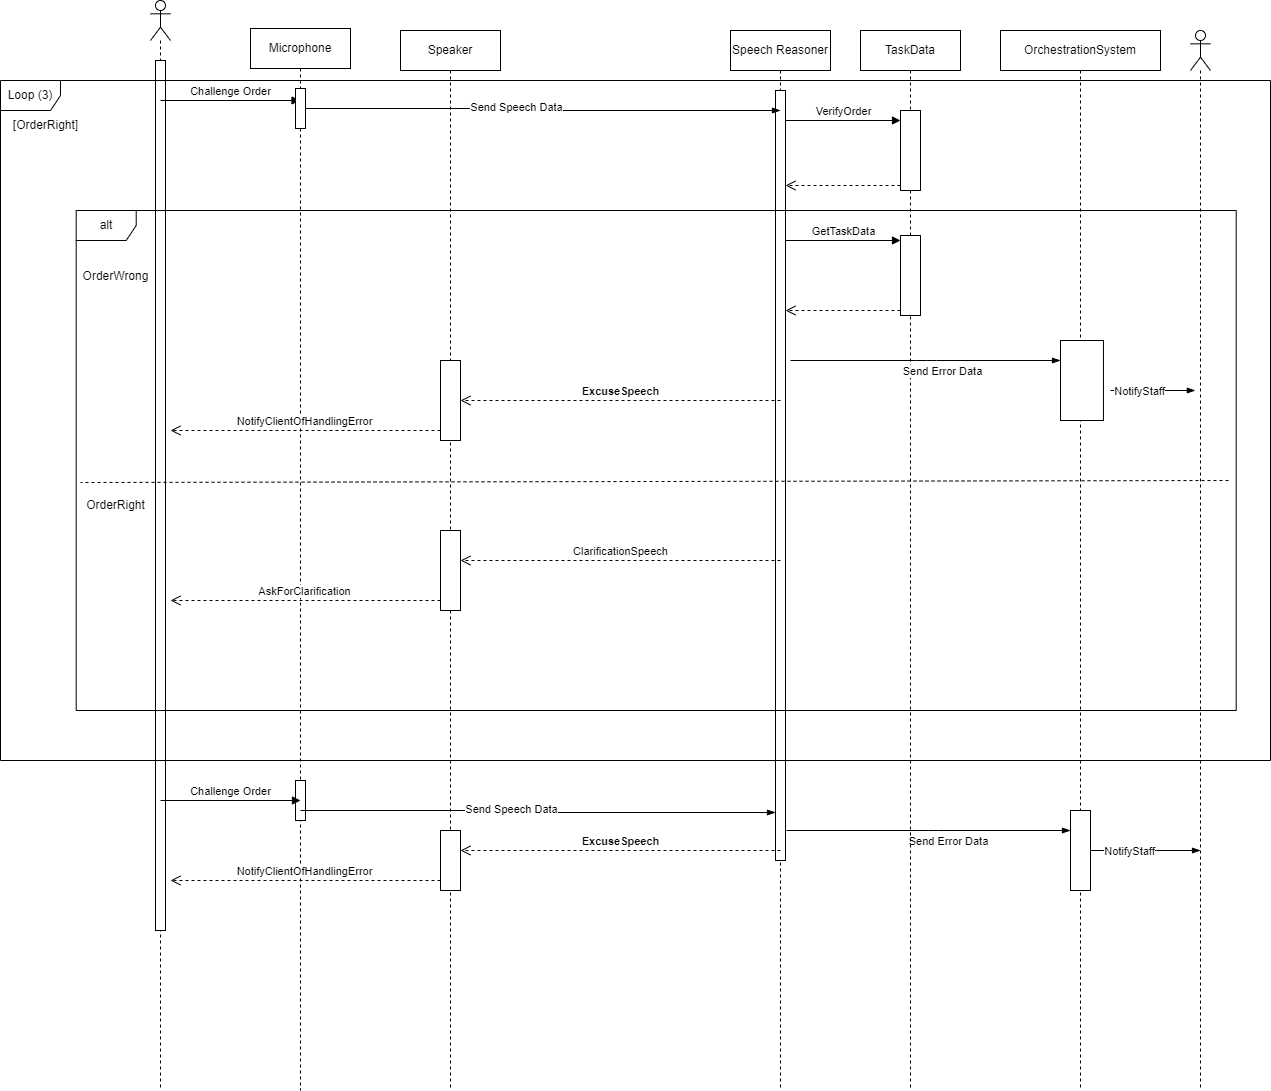

The diagram above was exported from draw.io. Its source (the exported page's mxGraphModel, read from the mxfile embedded in the PNG):
<mxGraphModel dx="2064" dy="1126" grid="1" gridSize="10" guides="1" tooltips="1" connect="1" arrows="1" fold="1" page="0" pageScale="1" pageWidth="850" pageHeight="1100" math="0" shadow="0">
  <root>
    <mxCell id="0" />
    <mxCell id="1" parent="0" />
    <mxCell id="36" value="" style="shape=umlLifeline;perimeter=lifelinePerimeter;whiteSpace=wrap;html=1;container=1;dropTarget=0;collapsible=0;recursiveResize=0;outlineConnect=0;portConstraint=eastwest;newEdgeStyle={&quot;curved&quot;:0,&quot;rounded&quot;:0};participant=umlActor;" vertex="1" parent="1">
      <mxGeometry x="1180" y="110" width="20" height="1060" as="geometry" />
    </mxCell>
    <mxCell id="27" value="OrchestrationSystem" style="shape=umlLifeline;perimeter=lifelinePerimeter;whiteSpace=wrap;html=1;container=1;dropTarget=0;collapsible=0;recursiveResize=0;outlineConnect=0;portConstraint=eastwest;newEdgeStyle={&quot;curved&quot;:0,&quot;rounded&quot;:0};" vertex="1" parent="1">
      <mxGeometry x="990" y="110" width="160" height="1060" as="geometry" />
    </mxCell>
    <mxCell id="73" value="" style="edgeStyle=elbowEdgeStyle;fontSize=12;html=1;endArrow=blockThin;endFill=1;" edge="1" parent="27">
      <mxGeometry width="160" relative="1" as="geometry">
        <mxPoint x="-214" y="800" as="sourcePoint" />
        <mxPoint x="70" y="800" as="targetPoint" />
      </mxGeometry>
    </mxCell>
    <mxCell id="74" value="Send Error Data" style="edgeLabel;html=1;align=center;verticalAlign=middle;resizable=0;points=[];" vertex="1" connectable="0" parent="73">
      <mxGeometry x="0.28" y="-2" relative="1" as="geometry">
        <mxPoint x="-21" y="8" as="offset" />
      </mxGeometry>
    </mxCell>
    <mxCell id="75" value="" style="html=1;points=[[0,0,0,0,5],[0,1,0,0,-5],[1,0,0,0,5],[1,1,0,0,-5]];perimeter=orthogonalPerimeter;outlineConnect=0;targetShapes=umlLifeline;portConstraint=eastwest;newEdgeStyle={&quot;curved&quot;:0,&quot;rounded&quot;:0};" vertex="1" parent="27">
      <mxGeometry x="70" y="780" width="20" height="80" as="geometry" />
    </mxCell>
    <mxCell id="6" value="" style="shape=umlLifeline;perimeter=lifelinePerimeter;whiteSpace=wrap;html=1;container=1;dropTarget=0;collapsible=0;recursiveResize=0;outlineConnect=0;portConstraint=eastwest;newEdgeStyle={&quot;curved&quot;:0,&quot;rounded&quot;:0};participant=umlActor;" vertex="1" parent="1">
      <mxGeometry x="140" y="80" width="20" height="1090" as="geometry" />
    </mxCell>
    <mxCell id="9" value="" style="html=1;points=[[0,0,0,0,5],[0,1,0,0,-5],[1,0,0,0,5],[1,1,0,0,-5]];perimeter=orthogonalPerimeter;outlineConnect=0;targetShapes=umlLifeline;portConstraint=eastwest;newEdgeStyle={&quot;curved&quot;:0,&quot;rounded&quot;:0};" vertex="1" parent="6">
      <mxGeometry x="5" y="60" width="10" height="870" as="geometry" />
    </mxCell>
    <mxCell id="7" value="Speech Reasoner" style="shape=umlLifeline;perimeter=lifelinePerimeter;whiteSpace=wrap;html=1;container=1;dropTarget=0;collapsible=0;recursiveResize=0;outlineConnect=0;portConstraint=eastwest;newEdgeStyle={&quot;curved&quot;:0,&quot;rounded&quot;:0};" vertex="1" parent="1">
      <mxGeometry x="720" y="110" width="100" height="1060" as="geometry" />
    </mxCell>
    <mxCell id="10" value="" style="html=1;points=[[0,0,0,0,5],[0,1,0,0,-5],[1,0,0,0,5],[1,1,0,0,-5]];perimeter=orthogonalPerimeter;outlineConnect=0;targetShapes=umlLifeline;portConstraint=eastwest;newEdgeStyle={&quot;curved&quot;:0,&quot;rounded&quot;:0};" vertex="1" parent="7">
      <mxGeometry x="45" y="60" width="10" height="770" as="geometry" />
    </mxCell>
    <mxCell id="11" value="Challenge Order" style="html=1;verticalAlign=bottom;endArrow=block;curved=0;rounded=0;" edge="1" parent="1" target="28">
      <mxGeometry width="80" relative="1" as="geometry">
        <mxPoint x="150" y="180" as="sourcePoint" />
        <mxPoint x="200" y="180" as="targetPoint" />
      </mxGeometry>
    </mxCell>
    <mxCell id="14" value="TaskData" style="shape=umlLifeline;perimeter=lifelinePerimeter;whiteSpace=wrap;html=1;container=1;dropTarget=0;collapsible=0;recursiveResize=0;outlineConnect=0;portConstraint=eastwest;newEdgeStyle={&quot;curved&quot;:0,&quot;rounded&quot;:0};" vertex="1" parent="1">
      <mxGeometry x="850" y="110" width="100" height="1060" as="geometry" />
    </mxCell>
    <mxCell id="16" value="" style="html=1;points=[[0,0,0,0,5],[0,1,0,0,-5],[1,0,0,0,5],[1,1,0,0,-5]];perimeter=orthogonalPerimeter;outlineConnect=0;targetShapes=umlLifeline;portConstraint=eastwest;newEdgeStyle={&quot;curved&quot;:0,&quot;rounded&quot;:0};" vertex="1" parent="14">
      <mxGeometry x="40" y="80" width="20" height="80" as="geometry" />
    </mxCell>
    <mxCell id="24" value="" style="html=1;points=[[0,0,0,0,5],[0,1,0,0,-5],[1,0,0,0,5],[1,1,0,0,-5]];perimeter=orthogonalPerimeter;outlineConnect=0;targetShapes=umlLifeline;portConstraint=eastwest;newEdgeStyle={&quot;curved&quot;:0,&quot;rounded&quot;:0};" vertex="1" parent="14">
      <mxGeometry x="40" y="205" width="20" height="80" as="geometry" />
    </mxCell>
    <mxCell id="17" value="VerifyOrder" style="html=1;verticalAlign=bottom;endArrow=block;curved=0;rounded=0;entryX=0;entryY=0;entryDx=0;entryDy=5;exitX=1;exitY=0;exitDx=0;exitDy=5;exitPerimeter=0;" edge="1" parent="1">
      <mxGeometry relative="1" as="geometry">
        <mxPoint x="775.0000000000001" y="200" as="sourcePoint" />
        <mxPoint x="890.0000000000001" y="200" as="targetPoint" />
      </mxGeometry>
    </mxCell>
    <mxCell id="18" value="" style="html=1;verticalAlign=bottom;endArrow=open;dashed=1;endSize=8;curved=0;rounded=0;exitX=0;exitY=1;exitDx=0;exitDy=-5;" edge="1" source="16" parent="1" target="10">
      <mxGeometry relative="1" as="geometry">
        <mxPoint x="810" y="245" as="targetPoint" />
      </mxGeometry>
    </mxCell>
    <mxCell id="25" value="GetTaskData" style="html=1;verticalAlign=bottom;endArrow=block;curved=0;rounded=0;entryX=0;entryY=0;entryDx=0;entryDy=5;" edge="1" target="24" parent="1" source="10">
      <mxGeometry relative="1" as="geometry">
        <mxPoint x="820" y="320" as="sourcePoint" />
      </mxGeometry>
    </mxCell>
    <mxCell id="26" value="" style="html=1;verticalAlign=bottom;endArrow=open;dashed=1;endSize=8;curved=0;rounded=0;exitX=0;exitY=1;exitDx=0;exitDy=-5;" edge="1" source="24" parent="1" target="10">
      <mxGeometry relative="1" as="geometry">
        <mxPoint x="820" y="390" as="targetPoint" />
      </mxGeometry>
    </mxCell>
    <mxCell id="28" value="Microphone" style="shape=umlLifeline;perimeter=lifelinePerimeter;whiteSpace=wrap;html=1;container=1;dropTarget=0;collapsible=0;recursiveResize=0;outlineConnect=0;portConstraint=eastwest;newEdgeStyle={&quot;curved&quot;:0,&quot;rounded&quot;:0};" vertex="1" parent="1">
      <mxGeometry x="240" y="108" width="100" height="1062" as="geometry" />
    </mxCell>
    <mxCell id="29" value="" style="html=1;points=[[0,0,0,0,5],[0,1,0,0,-5],[1,0,0,0,5],[1,1,0,0,-5]];perimeter=orthogonalPerimeter;outlineConnect=0;targetShapes=umlLifeline;portConstraint=eastwest;newEdgeStyle={&quot;curved&quot;:0,&quot;rounded&quot;:0};" vertex="1" parent="28">
      <mxGeometry x="45" y="60" width="10" height="40" as="geometry" />
    </mxCell>
    <mxCell id="70" value="" style="html=1;points=[[0,0,0,0,5],[0,1,0,0,-5],[1,0,0,0,5],[1,1,0,0,-5]];perimeter=orthogonalPerimeter;outlineConnect=0;targetShapes=umlLifeline;portConstraint=eastwest;newEdgeStyle={&quot;curved&quot;:0,&quot;rounded&quot;:0};" vertex="1" parent="28">
      <mxGeometry x="45" y="752" width="10" height="40" as="geometry" />
    </mxCell>
    <mxCell id="31" value="" style="edgeStyle=elbowEdgeStyle;fontSize=12;html=1;endArrow=blockThin;endFill=1;" edge="1" parent="1" source="29">
      <mxGeometry width="160" relative="1" as="geometry">
        <mxPoint x="480" y="190" as="sourcePoint" />
        <mxPoint x="770" y="190" as="targetPoint" />
      </mxGeometry>
    </mxCell>
    <mxCell id="32" value="Send Speech Data" style="edgeLabel;html=1;align=center;verticalAlign=middle;resizable=0;points=[];" vertex="1" connectable="0" parent="31">
      <mxGeometry x="-0.1166" y="2" relative="1" as="geometry">
        <mxPoint as="offset" />
      </mxGeometry>
    </mxCell>
    <mxCell id="52" value="Speaker" style="shape=umlLifeline;perimeter=lifelinePerimeter;whiteSpace=wrap;html=1;container=1;dropTarget=0;collapsible=0;recursiveResize=0;outlineConnect=0;portConstraint=eastwest;newEdgeStyle={&quot;curved&quot;:0,&quot;rounded&quot;:0};" vertex="1" parent="1">
      <mxGeometry x="390" y="110" width="100" height="1060" as="geometry" />
    </mxCell>
    <mxCell id="79" value="" style="html=1;points=[[0,0,0,0,5],[0,1,0,0,-5],[1,0,0,0,5],[1,1,0,0,-5]];perimeter=orthogonalPerimeter;outlineConnect=0;targetShapes=umlLifeline;portConstraint=eastwest;newEdgeStyle={&quot;curved&quot;:0,&quot;rounded&quot;:0};" vertex="1" parent="52">
      <mxGeometry x="40" y="800" width="20" height="60" as="geometry" />
    </mxCell>
    <mxCell id="80" value="ExcuseSpeech" style="html=1;verticalAlign=bottom;endArrow=open;dashed=1;endSize=8;curved=0;rounded=0;fontStyle=1" edge="1" parent="52" target="79">
      <mxGeometry relative="1" as="geometry">
        <mxPoint x="380" y="820" as="sourcePoint" />
        <mxPoint x="300" y="820" as="targetPoint" />
      </mxGeometry>
    </mxCell>
    <mxCell id="81" value="&lt;span style=&quot;color: rgb(0, 0, 0);&quot;&gt;NotifyClientOfHandlingError&lt;/span&gt;" style="html=1;verticalAlign=bottom;endArrow=open;dashed=1;endSize=8;curved=0;rounded=0;" edge="1" parent="52">
      <mxGeometry relative="1" as="geometry">
        <mxPoint x="40" y="850" as="sourcePoint" />
        <mxPoint x="-230" y="850" as="targetPoint" />
      </mxGeometry>
    </mxCell>
    <mxCell id="54" value="" style="html=1;points=[[0,0,0,0,5],[0,1,0,0,-5],[1,0,0,0,5],[1,1,0,0,-5]];perimeter=orthogonalPerimeter;outlineConnect=0;targetShapes=umlLifeline;portConstraint=eastwest;newEdgeStyle={&quot;curved&quot;:0,&quot;rounded&quot;:0};" vertex="1" parent="1">
      <mxGeometry x="430" y="440" width="20" height="80" as="geometry" />
    </mxCell>
    <mxCell id="20" value="" style="html=1;verticalAlign=bottom;endArrow=none;dashed=1;endSize=8;curved=0;rounded=0;endFill=0;" edge="1" parent="1">
      <mxGeometry relative="1" as="geometry">
        <mxPoint x="1218" y="560" as="sourcePoint" />
        <mxPoint x="70" y="562" as="targetPoint" />
      </mxGeometry>
    </mxCell>
    <mxCell id="23" value="" style="group" vertex="1" connectable="0" parent="1">
      <mxGeometry x="27.03703703703703" y="290" width="1198.67" height="500" as="geometry" />
    </mxCell>
    <mxCell id="19" value="alt" style="shape=umlFrame;whiteSpace=wrap;html=1;pointerEvents=0;" vertex="1" parent="23">
      <mxGeometry x="38.67" width="1160" height="500" as="geometry" />
    </mxCell>
    <mxCell id="22" value="OrderWrong" style="text;html=1;align=center;verticalAlign=middle;resizable=0;points=[];autosize=1;strokeColor=none;fillColor=none;" vertex="1" parent="23">
      <mxGeometry x="32.96" y="51" width="90" height="30" as="geometry" />
    </mxCell>
    <mxCell id="33" value="" style="edgeStyle=elbowEdgeStyle;fontSize=12;html=1;endArrow=blockThin;endFill=1;" edge="1" parent="23">
      <mxGeometry width="160" relative="1" as="geometry">
        <mxPoint x="752.9629629629629" y="150" as="sourcePoint" />
        <mxPoint x="1022.9629629629629" y="150" as="targetPoint" />
      </mxGeometry>
    </mxCell>
    <mxCell id="35" value="Send Error Data" style="edgeLabel;html=1;align=center;verticalAlign=middle;resizable=0;points=[];" vertex="1" connectable="0" parent="33">
      <mxGeometry x="0.28" y="-2" relative="1" as="geometry">
        <mxPoint x="-21" y="8" as="offset" />
      </mxGeometry>
    </mxCell>
    <mxCell id="49" value="" style="html=1;points=[[0,0,0,0,5],[0,1,0,0,-5],[1,0,0,0,5],[1,1,0,0,-5]];perimeter=orthogonalPerimeter;outlineConnect=0;targetShapes=umlLifeline;portConstraint=eastwest;newEdgeStyle={&quot;curved&quot;:0,&quot;rounded&quot;:0};" vertex="1" parent="23">
      <mxGeometry x="1022.9670370370372" y="130" width="42.96296296296297" height="80" as="geometry" />
    </mxCell>
    <mxCell id="39" value="" style="edgeStyle=elbowEdgeStyle;fontSize=12;html=1;endArrow=blockThin;endFill=1;" edge="1" parent="23">
      <mxGeometry width="160" relative="1" as="geometry">
        <mxPoint x="1072.962962962963" y="180" as="sourcePoint" />
        <mxPoint x="1157.7770370370372" y="180" as="targetPoint" />
      </mxGeometry>
    </mxCell>
    <mxCell id="50" value="NotifyStaff" style="edgeLabel;html=1;align=center;verticalAlign=middle;resizable=0;points=[];" vertex="1" connectable="0" parent="39">
      <mxGeometry x="-0.3237" relative="1" as="geometry">
        <mxPoint as="offset" />
      </mxGeometry>
    </mxCell>
    <mxCell id="59" value="OrderRight" style="text;html=1;align=center;verticalAlign=middle;resizable=0;points=[];autosize=1;strokeColor=none;fillColor=none;" vertex="1" parent="23">
      <mxGeometry x="37.959999999999994" y="280" width="80" height="30" as="geometry" />
    </mxCell>
    <mxCell id="61" value="ExcuseSpeech" style="html=1;verticalAlign=bottom;endArrow=open;dashed=1;endSize=8;curved=0;rounded=0;fontStyle=1" edge="1" parent="23" target="54">
      <mxGeometry relative="1" as="geometry">
        <mxPoint x="742.9629629629629" y="190" as="sourcePoint" />
        <mxPoint x="662.9629629629629" y="190" as="targetPoint" />
      </mxGeometry>
    </mxCell>
    <mxCell id="62" value="&lt;span style=&quot;color: rgb(0, 0, 0);&quot;&gt;NotifyClientOfHandlingError&lt;/span&gt;" style="html=1;verticalAlign=bottom;endArrow=open;dashed=1;endSize=8;curved=0;rounded=0;" edge="1" parent="23">
      <mxGeometry relative="1" as="geometry">
        <mxPoint x="402.962962962963" y="220" as="sourcePoint" />
        <mxPoint x="132.96296296296296" y="220" as="targetPoint" />
      </mxGeometry>
    </mxCell>
    <mxCell id="63" value="ClarificationSpeech" style="html=1;verticalAlign=bottom;endArrow=open;dashed=1;endSize=8;curved=0;rounded=0;" edge="1" parent="23">
      <mxGeometry relative="1" as="geometry">
        <mxPoint x="742.922962962963" y="350" as="sourcePoint" />
        <mxPoint x="422.96" y="350" as="targetPoint" />
      </mxGeometry>
    </mxCell>
    <mxCell id="64" value="" style="html=1;points=[[0,0,0,0,5],[0,1,0,0,-5],[1,0,0,0,5],[1,1,0,0,-5]];perimeter=orthogonalPerimeter;outlineConnect=0;targetShapes=umlLifeline;portConstraint=eastwest;newEdgeStyle={&quot;curved&quot;:0,&quot;rounded&quot;:0};" vertex="1" parent="23">
      <mxGeometry x="402.962962962963" y="320" width="20" height="80" as="geometry" />
    </mxCell>
    <mxCell id="66" value="&lt;span style=&quot;color: rgb(0, 0, 0);&quot;&gt;AskForClarification&lt;/span&gt;" style="html=1;verticalAlign=bottom;endArrow=open;dashed=1;endSize=8;curved=0;rounded=0;" edge="1" parent="23">
      <mxGeometry relative="1" as="geometry">
        <mxPoint x="402.962962962963" y="390" as="sourcePoint" />
        <mxPoint x="132.96296296296296" y="390" as="targetPoint" />
      </mxGeometry>
    </mxCell>
    <mxCell id="67" value="Loop (3)" style="shape=umlFrame;whiteSpace=wrap;html=1;pointerEvents=0;" vertex="1" parent="1">
      <mxGeometry x="-10" y="160" width="1270" height="680" as="geometry" />
    </mxCell>
    <mxCell id="68" value="[OrderRight]" style="text;html=1;align=center;verticalAlign=middle;resizable=0;points=[];autosize=1;strokeColor=none;fillColor=none;" vertex="1" parent="1">
      <mxGeometry x="-10" y="190" width="90" height="30" as="geometry" />
    </mxCell>
    <mxCell id="69" value="Challenge Order" style="html=1;verticalAlign=bottom;endArrow=block;curved=0;rounded=0;" edge="1" parent="1">
      <mxGeometry width="80" relative="1" as="geometry">
        <mxPoint x="150" y="880" as="sourcePoint" />
        <mxPoint x="290" y="880" as="targetPoint" />
      </mxGeometry>
    </mxCell>
    <mxCell id="71" value="" style="edgeStyle=elbowEdgeStyle;fontSize=12;html=1;endArrow=blockThin;endFill=1;" edge="1" parent="1">
      <mxGeometry width="160" relative="1" as="geometry">
        <mxPoint x="290" y="890" as="sourcePoint" />
        <mxPoint x="765" y="892" as="targetPoint" />
      </mxGeometry>
    </mxCell>
    <mxCell id="72" value="Send Speech Data" style="edgeLabel;html=1;align=center;verticalAlign=middle;resizable=0;points=[];" vertex="1" connectable="0" parent="71">
      <mxGeometry x="-0.1166" y="2" relative="1" as="geometry">
        <mxPoint as="offset" />
      </mxGeometry>
    </mxCell>
    <mxCell id="76" value="" style="edgeStyle=elbowEdgeStyle;fontSize=12;html=1;endArrow=blockThin;endFill=1;" edge="1" parent="1" source="75">
      <mxGeometry width="160" relative="1" as="geometry">
        <mxPoint x="1095" y="940" as="sourcePoint" />
        <mxPoint x="1190" y="930" as="targetPoint" />
      </mxGeometry>
    </mxCell>
    <mxCell id="77" value="NotifyStaff" style="edgeLabel;html=1;align=center;verticalAlign=middle;resizable=0;points=[];" vertex="1" connectable="0" parent="76">
      <mxGeometry x="-0.3237" relative="1" as="geometry">
        <mxPoint as="offset" />
      </mxGeometry>
    </mxCell>
  </root>
</mxGraphModel>